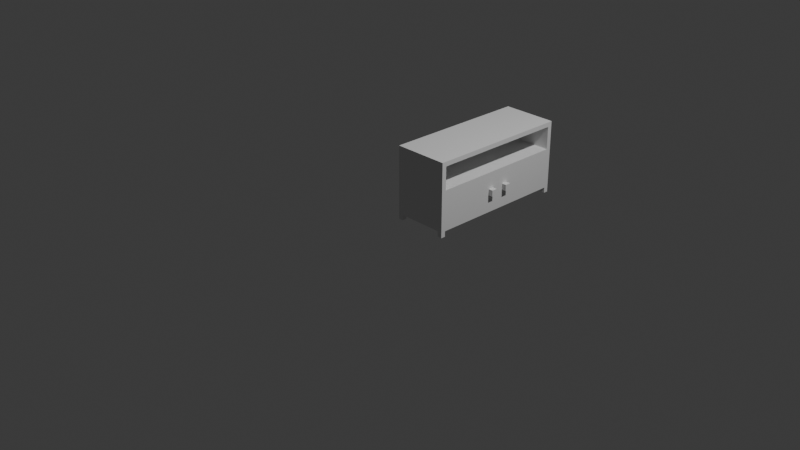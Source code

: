 # Source: MT_TVStand.blend  (saved by Blender 4.5.91; exported with 4.5.12 LTS)
import bpy
from mathutils import Matrix  # noqa: F401  (used for matrix-valued properties, if any)

bpy.ops.wm.read_factory_settings(use_empty=True)
scene = bpy.context.scene
scene.name = 'Scene'

# ---- collections
col_collection = bpy.data.collections.new('Collection'); scene.collection.children.link(col_collection)

# ---- world
world_world = bpy.data.worlds.new('World'); scene.world = world_world
world_world.use_nodes = True; world_world.node_tree.nodes.clear()
_N = world_world.node_tree.nodes; _L = world_world.node_tree.links
n0 = _N.new('ShaderNodeOutputWorld'); n0.name = 'World Output'; n0.location = (200, 100)
n1 = _N.new('ShaderNodeBackground'); n1.name = 'Background'; n1.location = (-200, 100)
n1.inputs[0].default_value = (0.05088, 0.05088, 0.05088, 1.0)
_L.new(n1.outputs[0], n0.inputs[0])
n0.is_active_output = True
world_world.color = (0.05088, 0.05088, 0.05088)
world_world.sun_shadow_jitter_overblur = 0.0

# ---- cameras
cam_camera = bpy.data.cameras.new('Camera')
cam_camera.clip_end = 100.0
cam_camera.ortho_scale = 7.314

# ---- lights
light_light = bpy.data.lights.new('Light', 'POINT')
light_light.energy = 1000.0
light_light.shadow_soft_size = 0.1

# ---- meshes
me_cube_002 = bpy.data.meshes.new('Cube.002')
me_cube_002.from_pydata([(0.0, 0.0, 0.06), (0.0, 0.0, 0.8), (0.0, 1.6, 0.06), (0.0, 1.6, 0.8), (0.6, 0.0, 0.06), (0.6, 0.0, 0.8), (0.6, 1.6, 0.06), (0.6, 1.6, 0.8), (0.55, 1.6, 0.06), (0.05, 1.6, 0.06), (0.05, 1.6, 0.8), (0.55, 1.6, 0.8), (0.05, 0.0, 0.06), (0.55, 0.0, 0.06), (0.55, 0.0, 0.8), (0.05, 0.0, 0.8), (0.0, 1.55, 0.06), (0.0, 0.05, 0.06), (0.0, 0.05, 0.8), (0.0, 1.55, 0.8), (0.6, 1.55, 0.8), (0.6, 0.05, 0.8), (0.55, 1.55, 0.8), (0.55, 0.05, 0.8), (0.05, 1.55, 0.8), (0.05, 0.05, 0.8), (0.05, 1.55, 0.06), (0.05, 0.05, 0.06), (0.55, 1.55, 0.06), (0.55, 0.05, 0.06), (0.0, 0.05, 7.451e-09), (0.0, 0.0, 7.451e-09), (0.05, 1.6, 7.451e-09), (0.0, 1.6, 7.451e-09), (0.6, 1.55, 7.451e-09), (0.6, 1.6, 7.451e-09), (0.55, 0.0, 7.451e-09), (0.6, 0.0, 7.451e-09), (0.55, 1.6, 7.451e-09), (0.05, 0.0, 7.451e-09), (0.05, 0.05, 7.451e-09), (0.55, 0.05, 7.451e-09), (0.0, 1.55, 7.451e-09), (0.6, 0.05, 7.451e-09), (0.05, 1.55, 7.451e-09), (0.55, 1.55, 7.451e-09), (0.0, 0.0, 0.5), (0.0, 0.0, 0.75), (0.0, 1.6, 0.75), (0.0, 1.6, 0.5), (0.6, 1.6, 0.75), (0.6, 1.6, 0.5), (0.6, 0.0, 0.75), (0.6, 0.0, 0.5), (0.55, 0.0, 0.75), (0.55, 0.0, 0.5), (0.05, 0.0, 0.75), (0.05, 0.0, 0.5), (0.05, 1.6, 0.75), (0.05, 1.6, 0.5), (0.55, 1.6, 0.75), (0.55, 1.6, 0.5), (0.6, 1.55, 0.75), (0.6, 0.05, 0.75), (0.0, 0.05, 0.75), (0.0, 0.05, 0.5), (0.0, 1.55, 0.75), (0.0, 1.55, 0.5), (0.1, 1.55, 0.75), (0.1, 1.55, 0.5), (0.1, 0.05, 0.75), (0.1, 0.05, 0.5), (0.6, 0.05, 0.06), (0.6, 1.55, 0.06), (0.6, 1.55, 0.5), (0.6, 0.05, 0.5), (0.0, 0.8, 0.06), (0.0, 0.8, 0.8), (0.6, 0.8, 0.06), (0.6, 0.8, 0.8), (0.55, 0.8, 0.8), (0.05, 0.8, 0.8), (0.05, 0.8, 0.06), (0.55, 0.8, 0.06), (0.0, 0.8, 0.5), (0.0, 0.8, 0.75), (0.6, 0.8, 0.5), (0.6, 0.8, 0.75), (0.1, 0.8, 0.5), (0.1, 0.8, 0.75), (0.6, 0.9312, 0.251), (0.6, 0.9312, 0.319), (0.6, 0.6688, 0.319), (0.6, 0.6688, 0.251), (0.6, 0.8, 0.47), (0.6, 0.8, 0.1), (0.05, 1.52, 0.1), (0.05, 1.52, 0.47), (0.05, 0.08, 0.47), (0.05, 0.08, 0.1), (0.05, 0.8, 0.47), (0.05, 0.8, 0.1), (0.55, 0.08, 0.47), (0.55, 0.08, 0.1), (0.55, 0.8, 0.1), (0.55, 1.52, 0.1), (0.55, 0.8, 0.47), (0.55, 1.52, 0.47), (0.6, 0.7312, 0.319), (0.6, 0.7312, 0.251), (0.55, 0.8, 0.47), (0.55, 0.8, 0.1), (0.6, 0.8688, 0.319), (0.6, 0.8688, 0.251), (0.55, 0.8, 0.47), (0.55, 0.8, 0.1), (0.6, 1.52, 0.47), (0.6, 1.52, 0.1), (0.6, 0.8, 0.47), (0.6, 0.8, 0.1), (0.6, 0.08, 0.47), (0.6, 0.08, 0.1), (0.6, 0.8, 0.47), (0.6, 0.8, 0.1), (0.65, 0.9312, 0.319), (0.65, 0.9312, 0.251), (0.65, 0.8688, 0.319), (0.65, 0.8688, 0.251), (0.65, 0.6688, 0.319), (0.65, 0.6688, 0.251), (0.65, 0.7312, 0.319), (0.65, 0.7312, 0.251)], [], [(66, 19, 3, 48), (60, 11, 7, 50), (63, 21, 5, 52), (56, 15, 1, 47), (8, 6, 35, 38), (25, 18, 1, 15), (21, 23, 14, 5), (23, 25, 15, 14), (2, 9, 32, 33), (27, 29, 13, 12), (52, 5, 14, 54), (54, 14, 15, 56), (48, 3, 10, 58), (58, 10, 11, 60), (9, 8, 28, 26), (82, 83, 29, 27), (29, 72, 43, 41), (76, 82, 27, 17), (11, 10, 24, 22), (80, 81, 25, 23), (7, 11, 22, 20), (79, 80, 23, 21), (10, 3, 19, 24), (81, 77, 18, 25), (9, 26, 44, 32), (83, 78, 72, 29), (50, 7, 20, 62), (87, 79, 21, 63), (47, 1, 18, 64), (85, 77, 19, 66), (41, 43, 37, 36), (30, 40, 39, 31), (33, 32, 44, 42), (38, 35, 34, 45), (28, 8, 38, 45), (16, 2, 33, 42), (6, 73, 34, 35), (27, 12, 39, 40), (0, 17, 30, 31), (13, 29, 41, 36), (12, 0, 31, 39), (26, 16, 42, 44), (73, 28, 45, 34), (72, 4, 37, 43), (17, 27, 40, 30), (4, 13, 36, 37), (76, 84, 67, 16), (84, 85, 66, 67), (0, 46, 65, 17), (46, 47, 64, 65), (63, 75, 71, 70), (6, 51, 74, 73), (51, 50, 62, 74), (9, 59, 61, 8), (59, 58, 60, 61), (2, 49, 59, 9), (49, 48, 58, 59), (13, 55, 57, 12), (55, 54, 56, 57), (4, 53, 55, 13), (53, 52, 54, 55), (12, 57, 46, 0), (57, 56, 47, 46), (72, 75, 53, 4), (75, 63, 52, 53), (8, 61, 51, 6), (61, 60, 50, 51), (16, 67, 49, 2), (67, 66, 48, 49), (88, 89, 70, 71), (74, 62, 68, 69), (86, 74, 69, 88), (87, 63, 70, 89), (95, 121, 72, 78), (116, 117, 73, 74), (121, 120, 75, 72), (94, 116, 74, 86), (120, 94, 86, 75), (117, 95, 78, 73), (62, 87, 89, 68), (75, 86, 88, 71), (69, 68, 89, 88), (65, 64, 85, 84), (17, 65, 84, 76), (64, 18, 77, 85), (62, 20, 79, 87), (28, 73, 78, 83), (24, 19, 77, 81), (20, 22, 80, 79), (22, 24, 81, 80), (16, 26, 82, 76), (26, 28, 83, 82), (102, 103, 99, 98), (103, 104, 101, 99), (104, 105, 96, 101), (106, 102, 98, 100), (107, 106, 100, 97), (105, 107, 97, 96), (99, 101, 100, 98), (101, 96, 97, 100), (116, 107, 114, 118), (116, 94, 106, 107), (94, 120, 102, 106), (95, 117, 105, 104), (121, 95, 104, 103), (103, 102, 110, 111), (122, 123, 111, 110), (91, 112, 126, 124), (121, 103, 111, 123), (102, 120, 122, 110), (119, 118, 114, 115), (105, 117, 119, 115), (107, 105, 115, 114), (92, 93, 129, 128), (91, 90, 117, 116), (113, 112, 118, 119), (112, 91, 116, 118), (90, 113, 119, 117), (93, 92, 120, 121), (108, 109, 123, 122), (109, 93, 121, 123), (92, 108, 122, 120), (128, 129, 131, 130), (125, 124, 126, 127), (108, 92, 128, 130), (90, 91, 124, 125), (109, 108, 130, 131), (113, 90, 125, 127), (112, 113, 127, 126), (93, 109, 131, 129)])
_uv = me_cube_002.uv_layers.new(name='UVMap')
_uv.uv.foreach_set('vector', [0.0142, 0.0142, 4.973e-08, 0.0142, 5.08e-08, 3.835e-15, 0.0142, 1.072e-09, 0.1562, 0.6392, 0.1562, 0.625, 0.1705, 0.625, 0.1705, 0.6392, 0.2415, 0.0142, 0.2273, 0.0142, 0.2273, 1.195e-08, 0.2415, 1.302e-08, 0.0142, 0.4687, 1.541e-08, 0.4687, 1.648e-08, 0.4545, 0.0142, 0.4545, 0.1562, 0.8352, 0.1705, 0.8352, 0.1705, 0.8523, 0.1562, 0.8523, 0.4688, 0.0142, 0.4545, 0.0142, 0.4545, 0.0, 0.4687, 0.0, 0.625, 0.0142, 0.6108, 0.0142, 0.6108, 0.0, 0.625, 0.0, 0.6108, 0.0142, 0.4688, 0.0142, 0.4687, 0.0, 0.6108, 0.0, 0.0, 0.8352, 0.0142, 0.8352, 0.0142, 0.8523, 0.0, 0.8523, 0.7812, 0.0142, 0.6392, 0.0142, 0.6392, 0.0, 0.7812, 0.0, 0.0142, 0.625, 3.613e-09, 0.625, 4.686e-09, 0.6108, 0.0142, 0.6108, 0.0142, 0.6108, 4.686e-09, 0.6108, 1.541e-08, 0.4687, 0.0142, 0.4687, 0.0, 0.6392, 0.0, 0.625, 0.0142, 0.625, 0.0142, 0.6392, 0.0142, 0.6392, 0.0142, 0.625, 0.1562, 0.625, 0.1562, 0.6392, 0.7812, 0.4545, 0.6392, 0.4545, 0.6392, 0.4403, 0.7812, 0.4403, 0.7812, 0.2273, 0.6392, 0.2273, 0.6392, 0.0142, 0.7812, 0.0142, 0.8416, 0.4091, 0.8558, 0.4091, 0.8558, 0.4261, 0.8416, 0.4261, 0.7955, 0.2273, 0.7812, 0.2273, 0.7812, 0.0142, 0.7955, 0.0142, 0.6108, 0.4545, 0.4688, 0.4545, 0.4688, 0.4403, 0.6108, 0.4403, 0.6108, 0.2273, 0.4688, 0.2273, 0.4688, 0.0142, 0.6108, 0.0142, 0.625, 0.4545, 0.6108, 0.4545, 0.6108, 0.4403, 0.625, 0.4403, 0.625, 0.2273, 0.6108, 0.2273, 0.6108, 0.0142, 0.625, 0.0142, 0.4688, 0.4545, 0.4545, 0.4545, 0.4545, 0.4403, 0.4688, 0.4403, 0.4688, 0.2273, 0.4545, 0.2273, 0.4545, 0.0142, 0.4688, 0.0142, 0.8558, 0.4261, 0.87, 0.4261, 0.87, 0.4432, 0.8558, 0.4432, 0.6392, 0.2273, 0.625, 0.2273, 0.625, 0.0142, 0.6392, 0.0142, 0.2415, 0.4545, 0.2273, 0.4545, 0.2273, 0.4403, 0.2415, 0.4403, 0.2415, 0.2273, 0.2273, 0.2273, 0.2273, 0.0142, 0.2415, 0.0142, 0.0142, 0.4545, 1.648e-08, 0.4545, 1.755e-08, 0.4403, 0.0142, 0.4403, 0.0142, 0.2273, 3.364e-08, 0.2273, 4.973e-08, 0.0142, 0.0142, 0.0142, 0.2983, 0.8636, 0.2983, 0.8778, 0.2841, 0.8778, 0.2841, 0.8636, 0.2841, 0.8636, 0.2841, 0.8778, 0.2699, 0.8778, 0.2699, 0.8636, 0.3125, 0.8636, 0.3125, 0.8778, 0.2983, 0.8778, 0.2983, 0.8636, 0.3267, 0.8636, 0.3267, 0.8778, 0.3125, 0.8778, 0.3125, 0.8636, 0.2273, 0.8636, 0.2415, 0.8636, 0.2415, 0.8807, 0.2273, 0.8807, 0.2102, 0.0142, 0.2102, 1.587e-08, 0.2273, 1.716e-08, 0.2273, 0.0142, 0.4375, 0.4545, 0.4375, 0.4403, 0.4545, 0.4403, 0.4545, 0.4545, 0.2415, 0.8636, 0.2557, 0.8636, 0.2557, 0.8807, 0.2415, 0.8807, 0.2102, 0.4545, 0.2102, 0.4403, 0.2273, 0.4403, 0.2273, 0.4545, 0.2557, 0.8636, 0.2699, 0.8636, 0.2699, 0.8807, 0.2557, 0.8807, 0.2102, 0.4687, 0.2102, 0.4545, 0.2273, 0.4545, 0.2273, 0.4687, 0.8416, 0.4284, 0.8558, 0.4284, 0.8558, 0.4455, 0.8416, 0.4455, 0.2131, 0.8473, 0.2273, 0.8473, 0.2273, 0.8643, 0.2131, 0.8643, 0.4375, 0.0142, 0.4375, 2.782e-08, 0.4545, 2.91e-08, 0.4545, 0.0142, 0.8558, 0.4091, 0.87, 0.4091, 0.87, 0.4261, 0.8558, 0.4261, 0.2102, 0.625, 0.2102, 0.6108, 0.2273, 0.6108, 0.2273, 0.625, 0.2102, 0.2273, 0.08523, 0.2273, 0.08523, 0.0142, 0.2102, 0.0142, 0.08523, 0.2273, 0.0142, 0.2273, 0.0142, 0.0142, 0.08523, 0.0142, 0.2102, 0.4545, 0.08523, 0.4545, 0.08523, 0.4403, 0.2102, 0.4403, 0.08523, 0.4545, 0.0142, 0.4545, 0.0142, 0.4403, 0.08523, 0.4403, 0.9006, 2.585e-10, 0.9716, 5.621e-09, 0.9716, 0.142, 0.9006, 0.142, 0.4375, 0.4545, 0.3125, 0.4545, 0.3125, 0.4403, 0.4375, 0.4403, 0.3125, 0.4545, 0.2415, 0.4545, 0.2415, 0.4403, 0.3125, 0.4403, 0.0142, 0.8352, 0.0142, 0.7102, 0.1562, 0.7102, 0.1562, 0.8352, 0.0142, 0.7102, 0.0142, 0.6392, 0.1562, 0.6392, 0.1562, 0.7102, 0.0, 0.8352, 0.0, 0.7102, 0.0142, 0.7102, 0.0142, 0.8352, 0.0, 0.7102, 0.0, 0.6392, 0.0142, 0.6392, 0.0142, 0.7102, 0.2102, 0.6108, 0.08523, 0.6108, 0.08523, 0.4687, 0.2102, 0.4687, 0.08523, 0.6108, 0.0142, 0.6108, 0.0142, 0.4687, 0.08523, 0.4687, 0.2102, 0.625, 0.08523, 0.625, 0.08523, 0.6108, 0.2102, 0.6108, 0.08523, 0.625, 0.0142, 0.625, 0.0142, 0.6108, 0.08523, 0.6108, 0.2102, 0.4687, 0.08523, 0.4687, 0.08523, 0.4545, 0.2102, 0.4545, 0.08523, 0.4687, 0.0142, 0.4687, 0.0142, 0.4545, 0.08523, 0.4545, 0.4375, 0.0142, 0.3125, 0.0142, 0.3125, 1.838e-08, 0.4375, 2.782e-08, 0.3125, 0.0142, 0.2415, 0.0142, 0.2415, 1.302e-08, 0.3125, 1.838e-08, 0.1562, 0.8352, 0.1562, 0.7102, 0.1705, 0.7102, 0.1705, 0.8352, 0.1562, 0.7102, 0.1562, 0.6392, 0.1705, 0.6392, 0.1705, 0.7102, 0.2102, 0.0142, 0.08523, 0.0142, 0.08523, 6.434e-09, 0.2102, 1.587e-08, 0.08523, 0.0142, 0.0142, 0.0142, 0.0142, 1.072e-09, 0.08523, 6.434e-09, 0.8949, 0.6676, 0.8239, 0.6676, 0.8239, 0.4545, 0.8949, 0.4545, 0.9716, 0.2841, 0.9006, 0.2841, 0.9006, 0.142, 0.9716, 0.142, 0.6818, 0.6676, 0.6818, 0.8807, 0.5398, 0.8807, 0.5398, 0.6676, 0.6818, 0.6676, 0.6818, 0.4545, 0.8239, 0.4545, 0.8239, 0.6676, 0.4261, 0.2273, 0.4261, 0.02273, 0.4375, 0.0142, 0.4375, 0.2273, 0.321, 0.4318, 0.4261, 0.4318, 0.4375, 0.4403, 0.3125, 0.4403, 0.4261, 0.02273, 0.321, 0.02273, 0.3125, 0.0142, 0.4375, 0.0142, 0.321, 0.2273, 0.321, 0.4318, 0.3125, 0.4403, 0.3125, 0.2273, 0.321, 0.02273, 0.321, 0.2273, 0.3125, 0.2273, 0.3125, 0.0142, 0.4261, 0.4318, 0.4261, 0.2273, 0.4375, 0.2273, 0.4375, 0.4403, 0.6818, 0.8807, 0.6818, 0.6676, 0.8239, 0.6676, 0.8239, 0.8807, 0.6818, 0.4545, 0.6818, 0.6676, 0.5398, 0.6676, 0.5398, 0.4545, 0.8949, 0.8807, 0.8239, 0.8807, 0.8239, 0.6676, 0.8949, 0.6676, 0.08523, 0.4403, 0.0142, 0.4403, 0.0142, 0.2273, 0.08523, 0.2273, 0.2102, 0.4403, 0.08523, 0.4403, 0.08523, 0.2273, 0.2102, 0.2273, 0.0142, 0.4403, 1.755e-08, 0.4403, 3.364e-08, 0.2273, 0.0142, 0.2273, 0.2415, 0.4403, 0.2273, 0.4403, 0.2273, 0.2273, 0.2415, 0.2273, 0.6392, 0.4403, 0.625, 0.4403, 0.625, 0.2273, 0.6392, 0.2273, 0.4688, 0.4403, 0.4545, 0.4403, 0.4545, 0.2273, 0.4688, 0.2273, 0.625, 0.4403, 0.6108, 0.4403, 0.6108, 0.2273, 0.625, 0.2273, 0.6108, 0.4403, 0.4688, 0.4403, 0.4688, 0.2273, 0.6108, 0.2273, 0.7955, 0.4403, 0.7812, 0.4403, 0.7812, 0.2273, 0.7955, 0.2273, 0.7812, 0.4403, 0.6392, 0.4403, 0.6392, 0.2273, 0.7812, 0.2273, 3.388e-09, 0.8523, 0.1051, 0.8523, 0.1051, 0.9943, -7.336e-09, 0.9943, 0.3693, 0.4545, 0.3693, 0.6591, 0.2273, 0.6591, 0.2273, 0.4545, 0.3693, 0.6591, 0.3693, 0.8636, 0.2273, 0.8636, 0.2273, 0.6591, 0.3977, 0.6591, 0.3977, 0.4545, 0.5398, 0.4545, 0.5398, 0.6591, 0.3977, 0.8636, 0.3977, 0.6591, 0.5398, 0.6591, 0.5398, 0.8636, 0.2102, 0.9943, 0.1051, 0.9943, 0.1051, 0.8523, 0.2102, 0.8523, 0.9006, 4.492e-09, 0.9006, 0.2045, 0.7955, 0.2045, 0.7955, -1.327e-09, 0.9006, 0.2045, 0.9006, 0.4091, 0.7955, 0.4091, 0.7955, 0.2045, 0.1989, 0.8295, 0.1847, 0.8295, 0.1847, 0.625, 0.1989, 0.625, 0.3835, 0.8636, 0.3835, 0.6591, 0.3977, 0.6591, 0.3977, 0.8636, 0.3835, 0.6591, 0.3835, 0.4545, 0.3977, 0.4545, 0.3977, 0.6591, 0.3835, 0.6591, 0.3835, 0.8636, 0.3693, 0.8636, 0.3693, 0.6591, 0.3835, 0.4545, 0.3835, 0.6591, 0.3693, 0.6591, 0.3693, 0.4545, 1.0, 0.6591, 0.8949, 0.6591, 0.8949, 0.4545, 1.0, 0.4545, 0.9148, 0.2841, 0.9148, 0.3892, 0.9006, 0.3892, 0.9006, 0.2841, 0.1705, 0.8473, 0.1705, 0.8295, 0.1847, 0.8295, 0.1847, 0.8473, 0.1989, 0.625, 0.2131, 0.625, 0.2131, 0.8295, 0.1989, 0.8295, 0.1705, 0.625, 0.1847, 0.625, 0.1847, 0.8295, 0.1705, 0.8295, 0.9148, 0.3892, 0.9148, 0.2841, 0.929, 0.2841, 0.929, 0.3892, 0.2273, 0.8295, 0.2131, 0.8295, 0.2131, 0.625, 0.2273, 0.625, 0.8949, 0.6591, 1.0, 0.6591, 1.0, 0.8636, 0.8949, 0.8636, 0.8274, 0.4091, 0.8274, 0.4284, 0.8132, 0.4284, 0.8132, 0.4091, 0.3639, 0.2645, 0.3832, 0.2645, 0.4261, 0.4318, 0.321, 0.4318, 0.3832, 0.2468, 0.3639, 0.2468, 0.321, 0.2273, 0.4261, 0.2273, 0.3639, 0.2468, 0.3639, 0.2645, 0.321, 0.4318, 0.321, 0.2273, 0.3832, 0.2645, 0.3832, 0.2468, 0.4261, 0.2273, 0.4261, 0.4318, 0.3832, 0.19, 0.3639, 0.19, 0.321, 0.02273, 0.4261, 0.02273, 0.3639, 0.2077, 0.3832, 0.2077, 0.4261, 0.2273, 0.321, 0.2273, 0.3832, 0.2077, 0.3832, 0.19, 0.4261, 0.02273, 0.4261, 0.2273, 0.3639, 0.19, 0.3639, 0.2077, 0.321, 0.2273, 0.321, 0.02273, 0.8132, 0.4091, 0.8132, 0.4284, 0.7955, 0.4284, 0.7955, 0.4091, 0.7955, 0.4477, 0.7955, 0.4284, 0.8132, 0.4284, 0.8132, 0.4477, 0.2131, 0.8473, 0.2131, 0.8295, 0.2273, 0.8295, 0.2273, 0.8473, 0.8132, 0.4477, 0.8132, 0.4284, 0.8274, 0.4284, 0.8274, 0.4477, 0.8274, 0.4477, 0.8274, 0.4284, 0.8416, 0.4284, 0.8416, 0.4477, 0.2131, 0.8295, 0.2131, 0.8473, 0.1989, 0.8473, 0.1989, 0.8295, 0.8416, 0.4091, 0.8416, 0.4284, 0.8274, 0.4284, 0.8274, 0.4091, 0.1989, 0.8295, 0.1989, 0.8473, 0.1847, 0.8473, 0.1847, 0.8295])
me_cube_002.update()

# ---- objects
ob_light = bpy.data.objects.new('Light', light_light)
ob_camera = bpy.data.objects.new('Camera', cam_camera)
ob_mt_tvstand = bpy.data.objects.new('MT_TVStand', me_cube_002)

# ---- transforms, parenting, visibility, modifiers, constraints
ob_light.location = (4.076, 1.005, 5.904)
ob_light.rotation_euler = (0.6503, 0.05522, 1.866)
ob_light.lock_rotations_4d = False
ob_light.empty_display_type = 'ARROWS'
ob_light.color = (0.0, 0.0, 0.0, 0.0)
ob_light.lineart.crease_threshold = 0.0
ob_camera.location = (7.359, -6.926, 4.958)
ob_camera.rotation_euler = (1.109, 0.0, 0.8149)
ob_camera.lock_rotations_4d = False
ob_camera.empty_display_type = 'ARROWS'
ob_camera.color = (0.0, 0.0, 0.0, 0.0)
ob_camera.display_type = 'WIRE'
ob_camera.lineart.crease_threshold = 0.0
ob_mt_tvstand.location = (0.0, 0.0, 0.0)

# ---- collection membership
col_collection.objects.link(ob_light)
col_collection.objects.link(ob_camera)
col_collection.objects.link(ob_mt_tvstand)

# ---- scene / render settings (as saved in the file)
scene.camera = ob_camera
scene.frame_start = 1; scene.frame_end = 250; scene.frame_set(1)
scene.render.engine = 'BLENDER_EEVEE_NEXT'
bpy.context.view_layer.update()
